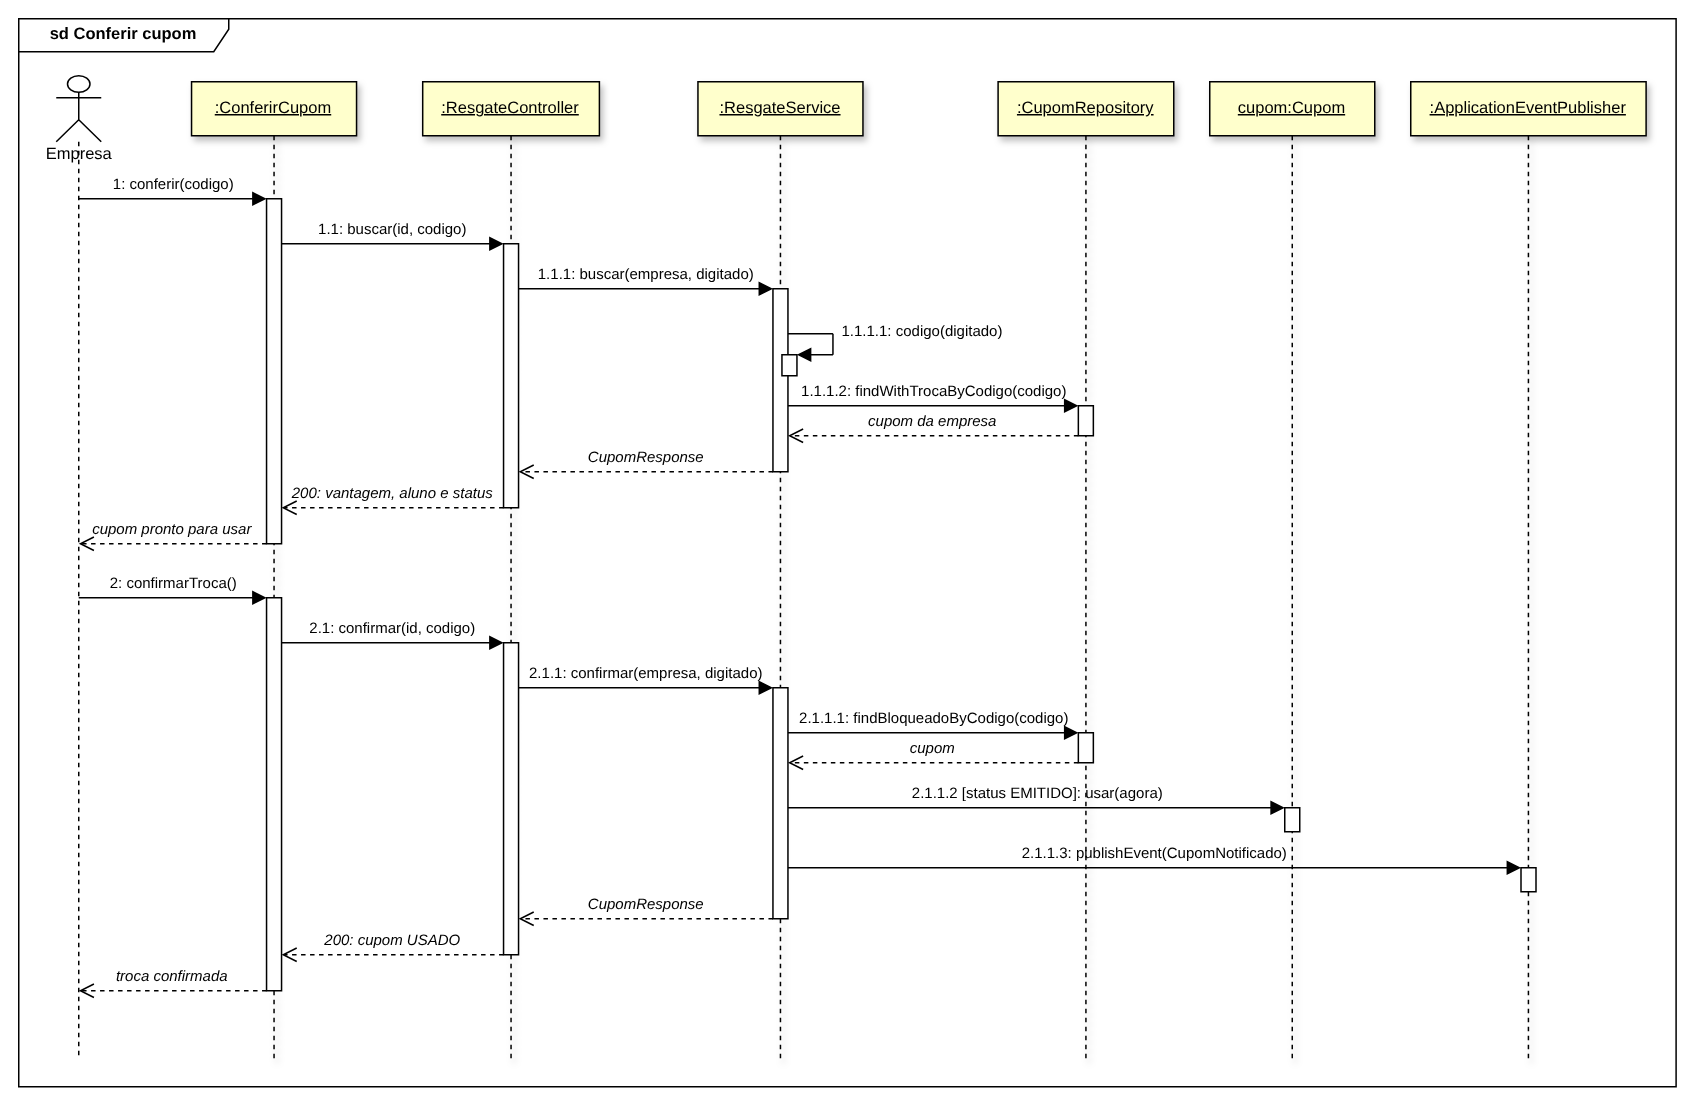

The diagram above was exported from draw.io. Its source (the exported page's mxGraphModel, read from the mxfile embedded in the PNG):
<mxGraphModel dx="0" dy="0" grid="0" gridSize="10" guides="1" tooltips="1" connect="1" arrows="1" fold="1" page="0" pageScale="1" math="0" shadow="0">
  <root>
    <mxCell id="0" />
    <mxCell id="1" parent="0" />
    <mxCell id="seq12-2" value="sd Conferir cupom" style="shape=umlFrame;whiteSpace=wrap;html=1;pointerEvents=0;width=140;height=22;fontSize=11;fontStyle=1;fillColor=none;swimlaneFillColor=none;" vertex="1" parent="1">
      <mxGeometry x="20.0" y="8.0" width="1104.9" height="712.0" as="geometry" />
    </mxCell>
    <mxCell id="seq12-3" value="" style="shape=umlLifeline;participant=umlActor;perimeter=lifelinePerimeter;whiteSpace=wrap;html=1;container=0;collapsible=0;recursiveResize=0;outlineConnect=0;size=44;fontSize=11;verticalAlign=top;labelPosition=center;verticalLabelPosition=top;align=center;spacingBottom=2;fillColor=#FFFFFF;" vertex="1" parent="1">
      <mxGeometry x="45.0" y="46.0" width="30.0" height="656.0" as="geometry" />
    </mxCell>
    <mxCell id="seq12-4" value="Empresa" style="text;html=1;align=center;verticalAlign=top;fontSize=11;resizable=0;points=[];" vertex="1" parent="1">
      <mxGeometry x="32.0" y="86.0" width="56.0" height="16.0" as="geometry" />
    </mxCell>
    <mxCell id="seq12-5" value="&lt;u&gt;:ConferirCupom&lt;/u&gt;" style="shape=umlLifeline;perimeter=lifelinePerimeter;whiteSpace=wrap;html=1;container=0;collapsible=0;recursiveResize=0;outlineConnect=0;size=36;fillColor=#FFFFCC;strokeColor=#000000;shadow=1;fontSize=11;" vertex="1" parent="1">
      <mxGeometry x="135.2" y="50.0" width="110.0" height="652.0" as="geometry" />
    </mxCell>
    <mxCell id="seq12-6" value="&lt;u&gt;:ResgateController&lt;/u&gt;" style="shape=umlLifeline;perimeter=lifelinePerimeter;whiteSpace=wrap;html=1;container=0;collapsible=0;recursiveResize=0;outlineConnect=0;size=36;fillColor=#FFFFCC;strokeColor=#000000;shadow=1;fontSize=11;" vertex="1" parent="1">
      <mxGeometry x="289.3" y="50.0" width="117.8" height="652.0" as="geometry" />
    </mxCell>
    <mxCell id="seq12-7" value="&lt;u&gt;:ResgateService&lt;/u&gt;" style="shape=umlLifeline;perimeter=lifelinePerimeter;whiteSpace=wrap;html=1;container=0;collapsible=0;recursiveResize=0;outlineConnect=0;size=36;fillColor=#FFFFCC;strokeColor=#000000;shadow=1;fontSize=11;" vertex="1" parent="1">
      <mxGeometry x="472.8" y="50.0" width="110.0" height="652.0" as="geometry" />
    </mxCell>
    <mxCell id="seq12-8" value="&lt;u&gt;:CupomRepository&lt;/u&gt;" style="shape=umlLifeline;perimeter=lifelinePerimeter;whiteSpace=wrap;html=1;container=0;collapsible=0;recursiveResize=0;outlineConnect=0;size=36;fillColor=#FFFFCC;strokeColor=#000000;shadow=1;fontSize=11;" vertex="1" parent="1">
      <mxGeometry x="672.9" y="50.0" width="117.1" height="652.0" as="geometry" />
    </mxCell>
    <mxCell id="seq12-9" value="&lt;u&gt;cupom:Cupom&lt;/u&gt;" style="shape=umlLifeline;perimeter=lifelinePerimeter;whiteSpace=wrap;html=1;container=0;collapsible=0;recursiveResize=0;outlineConnect=0;size=36;fillColor=#FFFFCC;strokeColor=#000000;shadow=1;fontSize=11;" vertex="1" parent="1">
      <mxGeometry x="814.0" y="50.0" width="110.0" height="652.0" as="geometry" />
    </mxCell>
    <mxCell id="seq12-10" value="&lt;u&gt;:ApplicationEventPublisher&lt;/u&gt;" style="shape=umlLifeline;perimeter=lifelinePerimeter;whiteSpace=wrap;html=1;container=0;collapsible=0;recursiveResize=0;outlineConnect=0;size=36;fillColor=#FFFFCC;strokeColor=#000000;shadow=1;fontSize=11;" vertex="1" parent="1">
      <mxGeometry x="948.0" y="50.0" width="156.9" height="652.0" as="geometry" />
    </mxCell>
    <mxCell id="seq12-11" value="" style="html=1;points=[];perimeter=orthogonalPerimeter;outlineConnect=0;fillColor=#FFFFFF;strokeColor=#000000;" vertex="1" parent="1">
      <mxGeometry x="185.2" y="128.0" width="10.0" height="230.0" as="geometry" />
    </mxCell>
    <mxCell id="seq12-12" value="" style="html=1;points=[];perimeter=orthogonalPerimeter;outlineConnect=0;fillColor=#FFFFFF;strokeColor=#000000;" vertex="1" parent="1">
      <mxGeometry x="185.2" y="394.0" width="10.0" height="262.0" as="geometry" />
    </mxCell>
    <mxCell id="seq12-13" value="" style="html=1;points=[];perimeter=orthogonalPerimeter;outlineConnect=0;fillColor=#FFFFFF;strokeColor=#000000;" vertex="1" parent="1">
      <mxGeometry x="343.2" y="158.0" width="10.0" height="176.0" as="geometry" />
    </mxCell>
    <mxCell id="seq12-14" value="" style="html=1;points=[];perimeter=orthogonalPerimeter;outlineConnect=0;fillColor=#FFFFFF;strokeColor=#000000;" vertex="1" parent="1">
      <mxGeometry x="343.2" y="424.0" width="10.0" height="208.0" as="geometry" />
    </mxCell>
    <mxCell id="seq12-15" value="" style="html=1;points=[];perimeter=orthogonalPerimeter;outlineConnect=0;fillColor=#FFFFFF;strokeColor=#000000;" vertex="1" parent="1">
      <mxGeometry x="522.8" y="188.0" width="10.0" height="122.0" as="geometry" />
    </mxCell>
    <mxCell id="seq12-16" value="" style="html=1;points=[];perimeter=orthogonalPerimeter;outlineConnect=0;fillColor=#FFFFFF;strokeColor=#000000;" vertex="1" parent="1">
      <mxGeometry x="522.8" y="454.0" width="10.0" height="154.0" as="geometry" />
    </mxCell>
    <mxCell id="seq12-17" value="" style="html=1;points=[];perimeter=orthogonalPerimeter;outlineConnect=0;fillColor=#FFFFFF;strokeColor=#000000;" vertex="1" parent="1">
      <mxGeometry x="528.8" y="232.0" width="10.0" height="14.0" as="geometry" />
    </mxCell>
    <mxCell id="seq12-18" value="" style="html=1;points=[];perimeter=orthogonalPerimeter;outlineConnect=0;fillColor=#FFFFFF;strokeColor=#000000;" vertex="1" parent="1">
      <mxGeometry x="726.4" y="266.0" width="10.0" height="20.0" as="geometry" />
    </mxCell>
    <mxCell id="seq12-19" value="" style="html=1;points=[];perimeter=orthogonalPerimeter;outlineConnect=0;fillColor=#FFFFFF;strokeColor=#000000;" vertex="1" parent="1">
      <mxGeometry x="726.4" y="484.0" width="10.0" height="20.0" as="geometry" />
    </mxCell>
    <mxCell id="seq12-20" value="" style="html=1;points=[];perimeter=orthogonalPerimeter;outlineConnect=0;fillColor=#FFFFFF;strokeColor=#000000;" vertex="1" parent="1">
      <mxGeometry x="864.0" y="534.0" width="10.0" height="16.0" as="geometry" />
    </mxCell>
    <mxCell id="seq12-21" value="" style="html=1;points=[];perimeter=orthogonalPerimeter;outlineConnect=0;fillColor=#FFFFFF;strokeColor=#000000;" vertex="1" parent="1">
      <mxGeometry x="1021.5" y="574.0" width="10.0" height="16.0" as="geometry" />
    </mxCell>
    <mxCell id="seq12-22" value="1: conferir(codigo)" style="html=1;verticalAlign=bottom;endArrow=block;endFill=1;endSize=7;rounded=0;fontSize=10;labelBackgroundColor=none;" edge="1" parent="1">
      <mxGeometry relative="1" as="geometry">
        <mxPoint x="60.0" y="128.0" as="sourcePoint" />
        <mxPoint x="185.2" y="128.0" as="targetPoint" />
      </mxGeometry>
    </mxCell>
    <mxCell id="seq12-23" value="1.1: buscar(id, codigo)" style="html=1;verticalAlign=bottom;endArrow=block;endFill=1;endSize=7;rounded=0;fontSize=10;labelBackgroundColor=none;" edge="1" parent="1">
      <mxGeometry relative="1" as="geometry">
        <mxPoint x="195.2" y="158.0" as="sourcePoint" />
        <mxPoint x="343.2" y="158.0" as="targetPoint" />
      </mxGeometry>
    </mxCell>
    <mxCell id="seq12-24" value="1.1.1: buscar(empresa, digitado)" style="html=1;verticalAlign=bottom;endArrow=block;endFill=1;endSize=7;rounded=0;fontSize=10;labelBackgroundColor=none;" edge="1" parent="1">
      <mxGeometry relative="1" as="geometry">
        <mxPoint x="353.2" y="188.0" as="sourcePoint" />
        <mxPoint x="522.8" y="188.0" as="targetPoint" />
      </mxGeometry>
    </mxCell>
    <mxCell id="seq12-25" value="1.1.1.2: findWithTrocaByCodigo(codigo)" style="html=1;verticalAlign=bottom;endArrow=block;endFill=1;endSize=7;rounded=0;fontSize=10;labelBackgroundColor=none;" edge="1" parent="1">
      <mxGeometry relative="1" as="geometry">
        <mxPoint x="532.8" y="266.0" as="sourcePoint" />
        <mxPoint x="726.4" y="266.0" as="targetPoint" />
      </mxGeometry>
    </mxCell>
    <mxCell id="seq12-26" value="cupom da empresa" style="html=1;verticalAlign=bottom;endArrow=open;endFill=0;endSize=8;dashed=1;rounded=0;fontSize=10;labelBackgroundColor=none;fontStyle=2;" edge="1" parent="1">
      <mxGeometry relative="1" as="geometry">
        <mxPoint x="726.4" y="286.0" as="sourcePoint" />
        <mxPoint x="532.8" y="286.0" as="targetPoint" />
      </mxGeometry>
    </mxCell>
    <mxCell id="seq12-27" value="CupomResponse" style="html=1;verticalAlign=bottom;endArrow=open;endFill=0;endSize=8;dashed=1;rounded=0;fontSize=10;labelBackgroundColor=none;fontStyle=2;" edge="1" parent="1">
      <mxGeometry relative="1" as="geometry">
        <mxPoint x="522.8" y="310.0" as="sourcePoint" />
        <mxPoint x="353.2" y="310.0" as="targetPoint" />
      </mxGeometry>
    </mxCell>
    <mxCell id="seq12-28" value="200: vantagem, aluno e status" style="html=1;verticalAlign=bottom;endArrow=open;endFill=0;endSize=8;dashed=1;rounded=0;fontSize=10;labelBackgroundColor=none;fontStyle=2;" edge="1" parent="1">
      <mxGeometry relative="1" as="geometry">
        <mxPoint x="343.2" y="334.0" as="sourcePoint" />
        <mxPoint x="195.2" y="334.0" as="targetPoint" />
      </mxGeometry>
    </mxCell>
    <mxCell id="seq12-29" value="cupom pronto para usar" style="html=1;verticalAlign=bottom;endArrow=open;endFill=0;endSize=8;dashed=1;rounded=0;fontSize=10;labelBackgroundColor=none;fontStyle=2;" edge="1" parent="1">
      <mxGeometry relative="1" as="geometry">
        <mxPoint x="185.2" y="358.0" as="sourcePoint" />
        <mxPoint x="60.0" y="358.0" as="targetPoint" />
      </mxGeometry>
    </mxCell>
    <mxCell id="seq12-30" value="2: confirmarTroca()" style="html=1;verticalAlign=bottom;endArrow=block;endFill=1;endSize=7;rounded=0;fontSize=10;labelBackgroundColor=none;" edge="1" parent="1">
      <mxGeometry relative="1" as="geometry">
        <mxPoint x="60.0" y="394.0" as="sourcePoint" />
        <mxPoint x="185.2" y="394.0" as="targetPoint" />
      </mxGeometry>
    </mxCell>
    <mxCell id="seq12-31" value="2.1: confirmar(id, codigo)" style="html=1;verticalAlign=bottom;endArrow=block;endFill=1;endSize=7;rounded=0;fontSize=10;labelBackgroundColor=none;" edge="1" parent="1">
      <mxGeometry relative="1" as="geometry">
        <mxPoint x="195.2" y="424.0" as="sourcePoint" />
        <mxPoint x="343.2" y="424.0" as="targetPoint" />
      </mxGeometry>
    </mxCell>
    <mxCell id="seq12-32" value="2.1.1: confirmar(empresa, digitado)" style="html=1;verticalAlign=bottom;endArrow=block;endFill=1;endSize=7;rounded=0;fontSize=10;labelBackgroundColor=none;" edge="1" parent="1">
      <mxGeometry relative="1" as="geometry">
        <mxPoint x="353.2" y="454.0" as="sourcePoint" />
        <mxPoint x="522.8" y="454.0" as="targetPoint" />
      </mxGeometry>
    </mxCell>
    <mxCell id="seq12-33" value="2.1.1.1: findBloqueadoByCodigo(codigo)" style="html=1;verticalAlign=bottom;endArrow=block;endFill=1;endSize=7;rounded=0;fontSize=10;labelBackgroundColor=none;" edge="1" parent="1">
      <mxGeometry relative="1" as="geometry">
        <mxPoint x="532.8" y="484.0" as="sourcePoint" />
        <mxPoint x="726.4" y="484.0" as="targetPoint" />
      </mxGeometry>
    </mxCell>
    <mxCell id="seq12-34" value="cupom" style="html=1;verticalAlign=bottom;endArrow=open;endFill=0;endSize=8;dashed=1;rounded=0;fontSize=10;labelBackgroundColor=none;fontStyle=2;" edge="1" parent="1">
      <mxGeometry relative="1" as="geometry">
        <mxPoint x="726.4" y="504.0" as="sourcePoint" />
        <mxPoint x="532.8" y="504.0" as="targetPoint" />
      </mxGeometry>
    </mxCell>
    <mxCell id="seq12-35" value="2.1.1.2 [status EMITIDO]: usar(agora)" style="html=1;verticalAlign=bottom;endArrow=block;endFill=1;endSize=7;rounded=0;fontSize=10;labelBackgroundColor=none;" edge="1" parent="1">
      <mxGeometry relative="1" as="geometry">
        <mxPoint x="532.8" y="534.0" as="sourcePoint" />
        <mxPoint x="864.0" y="534.0" as="targetPoint" />
      </mxGeometry>
    </mxCell>
    <mxCell id="seq12-36" value="2.1.1.3: publishEvent(CupomNotificado)" style="html=1;verticalAlign=bottom;endArrow=block;endFill=1;endSize=7;rounded=0;fontSize=10;labelBackgroundColor=none;" edge="1" parent="1">
      <mxGeometry relative="1" as="geometry">
        <mxPoint x="532.8" y="574.0" as="sourcePoint" />
        <mxPoint x="1021.5" y="574.0" as="targetPoint" />
      </mxGeometry>
    </mxCell>
    <mxCell id="seq12-37" value="CupomResponse" style="html=1;verticalAlign=bottom;endArrow=open;endFill=0;endSize=8;dashed=1;rounded=0;fontSize=10;labelBackgroundColor=none;fontStyle=2;" edge="1" parent="1">
      <mxGeometry relative="1" as="geometry">
        <mxPoint x="522.8" y="608.0" as="sourcePoint" />
        <mxPoint x="353.2" y="608.0" as="targetPoint" />
      </mxGeometry>
    </mxCell>
    <mxCell id="seq12-38" value="200: cupom USADO" style="html=1;verticalAlign=bottom;endArrow=open;endFill=0;endSize=8;dashed=1;rounded=0;fontSize=10;labelBackgroundColor=none;fontStyle=2;" edge="1" parent="1">
      <mxGeometry relative="1" as="geometry">
        <mxPoint x="343.2" y="632.0" as="sourcePoint" />
        <mxPoint x="195.2" y="632.0" as="targetPoint" />
      </mxGeometry>
    </mxCell>
    <mxCell id="seq12-39" value="troca confirmada" style="html=1;verticalAlign=bottom;endArrow=open;endFill=0;endSize=8;dashed=1;rounded=0;fontSize=10;labelBackgroundColor=none;fontStyle=2;" edge="1" parent="1">
      <mxGeometry relative="1" as="geometry">
        <mxPoint x="185.2" y="656.0" as="sourcePoint" />
        <mxPoint x="60.0" y="656.0" as="targetPoint" />
      </mxGeometry>
    </mxCell>
    <mxCell id="seq12-40" value="" style="html=1;endArrow=none;rounded=0;" edge="1" parent="1">
      <mxGeometry relative="1" as="geometry">
        <mxPoint x="532.8" y="218.0" as="sourcePoint" />
        <mxPoint x="562.8" y="218.0" as="targetPoint" />
      </mxGeometry>
    </mxCell>
    <mxCell id="seq12-41" value="" style="html=1;endArrow=none;rounded=0;" edge="1" parent="1">
      <mxGeometry relative="1" as="geometry">
        <mxPoint x="562.8" y="218.0" as="sourcePoint" />
        <mxPoint x="562.8" y="232.0" as="targetPoint" />
      </mxGeometry>
    </mxCell>
    <mxCell id="seq12-42" value="" style="html=1;endArrow=block;endFill=1;endSize=7;rounded=0;fontSize=10;labelBackgroundColor=none;" edge="1" parent="1">
      <mxGeometry relative="1" as="geometry">
        <mxPoint x="562.8" y="232.0" as="sourcePoint" />
        <mxPoint x="538.8" y="232.0" as="targetPoint" />
      </mxGeometry>
    </mxCell>
    <mxCell id="seq12-43" value="1.1.1.1: codigo(digitado)" style="text;html=1;align=left;verticalAlign=middle;fontSize=10;resizable=0;points=[];" vertex="1" parent="1">
      <mxGeometry x="566.8" y="209.0" width="115.3" height="16.0" as="geometry" />
    </mxCell>
  </root>
</mxGraphModel>